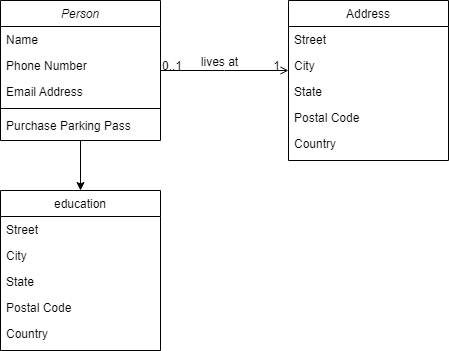

The diagram above was exported from draw.io. Its source (the exported page's mxGraphModel, read from the mxfile embedded in the PNG):
<mxGraphModel dx="782" dy="478" grid="1" gridSize="10" guides="1" tooltips="1" connect="1" arrows="1" fold="1" page="1" pageScale="1" pageWidth="827" pageHeight="1169" math="0" shadow="0">
  <root>
    <mxCell id="WIyWlLk6GJQsqaUBKTNV-0" />
    <mxCell id="WIyWlLk6GJQsqaUBKTNV-1" parent="WIyWlLk6GJQsqaUBKTNV-0" />
    <mxCell id="NF567MrssXmPVZNQJLRm-7" style="edgeStyle=orthogonalEdgeStyle;rounded=0;orthogonalLoop=1;jettySize=auto;html=1;entryX=0.5;entryY=0;entryDx=0;entryDy=0;" edge="1" parent="WIyWlLk6GJQsqaUBKTNV-1" source="zkfFHV4jXpPFQw0GAbJ--0" target="NF567MrssXmPVZNQJLRm-1">
      <mxGeometry relative="1" as="geometry" />
    </mxCell>
    <mxCell id="zkfFHV4jXpPFQw0GAbJ--0" value="Person" style="swimlane;fontStyle=2;align=center;verticalAlign=top;childLayout=stackLayout;horizontal=1;startSize=26;horizontalStack=0;resizeParent=1;resizeLast=0;collapsible=1;marginBottom=0;rounded=0;shadow=0;strokeWidth=1;" parent="WIyWlLk6GJQsqaUBKTNV-1" vertex="1">
      <mxGeometry x="220" y="120" width="160" height="140" as="geometry">
        <mxRectangle x="230" y="140" width="160" height="26" as="alternateBounds" />
      </mxGeometry>
    </mxCell>
    <mxCell id="zkfFHV4jXpPFQw0GAbJ--1" value="Name" style="text;align=left;verticalAlign=top;spacingLeft=4;spacingRight=4;overflow=hidden;rotatable=0;points=[[0,0.5],[1,0.5]];portConstraint=eastwest;" parent="zkfFHV4jXpPFQw0GAbJ--0" vertex="1">
      <mxGeometry y="26" width="160" height="26" as="geometry" />
    </mxCell>
    <mxCell id="zkfFHV4jXpPFQw0GAbJ--2" value="Phone Number" style="text;align=left;verticalAlign=top;spacingLeft=4;spacingRight=4;overflow=hidden;rotatable=0;points=[[0,0.5],[1,0.5]];portConstraint=eastwest;rounded=0;shadow=0;html=0;" parent="zkfFHV4jXpPFQw0GAbJ--0" vertex="1">
      <mxGeometry y="52" width="160" height="26" as="geometry" />
    </mxCell>
    <mxCell id="zkfFHV4jXpPFQw0GAbJ--3" value="Email Address" style="text;align=left;verticalAlign=top;spacingLeft=4;spacingRight=4;overflow=hidden;rotatable=0;points=[[0,0.5],[1,0.5]];portConstraint=eastwest;rounded=0;shadow=0;html=0;" parent="zkfFHV4jXpPFQw0GAbJ--0" vertex="1">
      <mxGeometry y="78" width="160" height="26" as="geometry" />
    </mxCell>
    <mxCell id="zkfFHV4jXpPFQw0GAbJ--4" value="" style="line;html=1;strokeWidth=1;align=left;verticalAlign=middle;spacingTop=-1;spacingLeft=3;spacingRight=3;rotatable=0;labelPosition=right;points=[];portConstraint=eastwest;" parent="zkfFHV4jXpPFQw0GAbJ--0" vertex="1">
      <mxGeometry y="104" width="160" height="8" as="geometry" />
    </mxCell>
    <mxCell id="zkfFHV4jXpPFQw0GAbJ--5" value="Purchase Parking Pass" style="text;align=left;verticalAlign=top;spacingLeft=4;spacingRight=4;overflow=hidden;rotatable=0;points=[[0,0.5],[1,0.5]];portConstraint=eastwest;" parent="zkfFHV4jXpPFQw0GAbJ--0" vertex="1">
      <mxGeometry y="112" width="160" height="26" as="geometry" />
    </mxCell>
    <mxCell id="zkfFHV4jXpPFQw0GAbJ--17" value="Address" style="swimlane;fontStyle=0;align=center;verticalAlign=top;childLayout=stackLayout;horizontal=1;startSize=26;horizontalStack=0;resizeParent=1;resizeLast=0;collapsible=1;marginBottom=0;rounded=0;shadow=0;strokeWidth=1;" parent="WIyWlLk6GJQsqaUBKTNV-1" vertex="1">
      <mxGeometry x="508" y="120" width="160" height="160" as="geometry">
        <mxRectangle x="550" y="140" width="160" height="26" as="alternateBounds" />
      </mxGeometry>
    </mxCell>
    <mxCell id="zkfFHV4jXpPFQw0GAbJ--18" value="Street" style="text;align=left;verticalAlign=top;spacingLeft=4;spacingRight=4;overflow=hidden;rotatable=0;points=[[0,0.5],[1,0.5]];portConstraint=eastwest;" parent="zkfFHV4jXpPFQw0GAbJ--17" vertex="1">
      <mxGeometry y="26" width="160" height="26" as="geometry" />
    </mxCell>
    <mxCell id="zkfFHV4jXpPFQw0GAbJ--19" value="City" style="text;align=left;verticalAlign=top;spacingLeft=4;spacingRight=4;overflow=hidden;rotatable=0;points=[[0,0.5],[1,0.5]];portConstraint=eastwest;rounded=0;shadow=0;html=0;" parent="zkfFHV4jXpPFQw0GAbJ--17" vertex="1">
      <mxGeometry y="52" width="160" height="26" as="geometry" />
    </mxCell>
    <mxCell id="zkfFHV4jXpPFQw0GAbJ--20" value="State" style="text;align=left;verticalAlign=top;spacingLeft=4;spacingRight=4;overflow=hidden;rotatable=0;points=[[0,0.5],[1,0.5]];portConstraint=eastwest;rounded=0;shadow=0;html=0;" parent="zkfFHV4jXpPFQw0GAbJ--17" vertex="1">
      <mxGeometry y="78" width="160" height="26" as="geometry" />
    </mxCell>
    <mxCell id="zkfFHV4jXpPFQw0GAbJ--21" value="Postal Code" style="text;align=left;verticalAlign=top;spacingLeft=4;spacingRight=4;overflow=hidden;rotatable=0;points=[[0,0.5],[1,0.5]];portConstraint=eastwest;rounded=0;shadow=0;html=0;" parent="zkfFHV4jXpPFQw0GAbJ--17" vertex="1">
      <mxGeometry y="104" width="160" height="26" as="geometry" />
    </mxCell>
    <mxCell id="zkfFHV4jXpPFQw0GAbJ--22" value="Country" style="text;align=left;verticalAlign=top;spacingLeft=4;spacingRight=4;overflow=hidden;rotatable=0;points=[[0,0.5],[1,0.5]];portConstraint=eastwest;rounded=0;shadow=0;html=0;" parent="zkfFHV4jXpPFQw0GAbJ--17" vertex="1">
      <mxGeometry y="130" width="160" height="26" as="geometry" />
    </mxCell>
    <mxCell id="zkfFHV4jXpPFQw0GAbJ--26" value="" style="endArrow=open;shadow=0;strokeWidth=1;rounded=0;endFill=1;edgeStyle=elbowEdgeStyle;elbow=vertical;" parent="WIyWlLk6GJQsqaUBKTNV-1" source="zkfFHV4jXpPFQw0GAbJ--0" target="zkfFHV4jXpPFQw0GAbJ--17" edge="1">
      <mxGeometry x="0.5" y="41" relative="1" as="geometry">
        <mxPoint x="380" y="192" as="sourcePoint" />
        <mxPoint x="540" y="192" as="targetPoint" />
        <mxPoint x="-40" y="32" as="offset" />
      </mxGeometry>
    </mxCell>
    <mxCell id="zkfFHV4jXpPFQw0GAbJ--27" value="0..1" style="resizable=0;align=left;verticalAlign=bottom;labelBackgroundColor=none;fontSize=12;" parent="zkfFHV4jXpPFQw0GAbJ--26" connectable="0" vertex="1">
      <mxGeometry x="-1" relative="1" as="geometry">
        <mxPoint y="4" as="offset" />
      </mxGeometry>
    </mxCell>
    <mxCell id="zkfFHV4jXpPFQw0GAbJ--28" value="1" style="resizable=0;align=right;verticalAlign=bottom;labelBackgroundColor=none;fontSize=12;" parent="zkfFHV4jXpPFQw0GAbJ--26" connectable="0" vertex="1">
      <mxGeometry x="1" relative="1" as="geometry">
        <mxPoint x="-7" y="4" as="offset" />
      </mxGeometry>
    </mxCell>
    <mxCell id="zkfFHV4jXpPFQw0GAbJ--29" value="lives at" style="text;html=1;resizable=0;points=[];;align=center;verticalAlign=middle;labelBackgroundColor=none;rounded=0;shadow=0;strokeWidth=1;fontSize=12;" parent="zkfFHV4jXpPFQw0GAbJ--26" vertex="1" connectable="0">
      <mxGeometry x="0.5" y="49" relative="1" as="geometry">
        <mxPoint x="-38" y="40" as="offset" />
      </mxGeometry>
    </mxCell>
    <mxCell id="NF567MrssXmPVZNQJLRm-1" value="education&#10;" style="swimlane;fontStyle=0;align=center;verticalAlign=top;childLayout=stackLayout;horizontal=1;startSize=26;horizontalStack=0;resizeParent=1;resizeLast=0;collapsible=1;marginBottom=0;rounded=0;shadow=0;strokeWidth=1;" vertex="1" parent="WIyWlLk6GJQsqaUBKTNV-1">
      <mxGeometry x="220" y="310" width="160" height="160" as="geometry">
        <mxRectangle x="550" y="140" width="160" height="26" as="alternateBounds" />
      </mxGeometry>
    </mxCell>
    <mxCell id="NF567MrssXmPVZNQJLRm-2" value="Street" style="text;align=left;verticalAlign=top;spacingLeft=4;spacingRight=4;overflow=hidden;rotatable=0;points=[[0,0.5],[1,0.5]];portConstraint=eastwest;" vertex="1" parent="NF567MrssXmPVZNQJLRm-1">
      <mxGeometry y="26" width="160" height="26" as="geometry" />
    </mxCell>
    <mxCell id="NF567MrssXmPVZNQJLRm-3" value="City" style="text;align=left;verticalAlign=top;spacingLeft=4;spacingRight=4;overflow=hidden;rotatable=0;points=[[0,0.5],[1,0.5]];portConstraint=eastwest;rounded=0;shadow=0;html=0;" vertex="1" parent="NF567MrssXmPVZNQJLRm-1">
      <mxGeometry y="52" width="160" height="26" as="geometry" />
    </mxCell>
    <mxCell id="NF567MrssXmPVZNQJLRm-4" value="State" style="text;align=left;verticalAlign=top;spacingLeft=4;spacingRight=4;overflow=hidden;rotatable=0;points=[[0,0.5],[1,0.5]];portConstraint=eastwest;rounded=0;shadow=0;html=0;" vertex="1" parent="NF567MrssXmPVZNQJLRm-1">
      <mxGeometry y="78" width="160" height="26" as="geometry" />
    </mxCell>
    <mxCell id="NF567MrssXmPVZNQJLRm-5" value="Postal Code" style="text;align=left;verticalAlign=top;spacingLeft=4;spacingRight=4;overflow=hidden;rotatable=0;points=[[0,0.5],[1,0.5]];portConstraint=eastwest;rounded=0;shadow=0;html=0;" vertex="1" parent="NF567MrssXmPVZNQJLRm-1">
      <mxGeometry y="104" width="160" height="26" as="geometry" />
    </mxCell>
    <mxCell id="NF567MrssXmPVZNQJLRm-6" value="Country" style="text;align=left;verticalAlign=top;spacingLeft=4;spacingRight=4;overflow=hidden;rotatable=0;points=[[0,0.5],[1,0.5]];portConstraint=eastwest;rounded=0;shadow=0;html=0;" vertex="1" parent="NF567MrssXmPVZNQJLRm-1">
      <mxGeometry y="130" width="160" height="26" as="geometry" />
    </mxCell>
  </root>
</mxGraphModel>